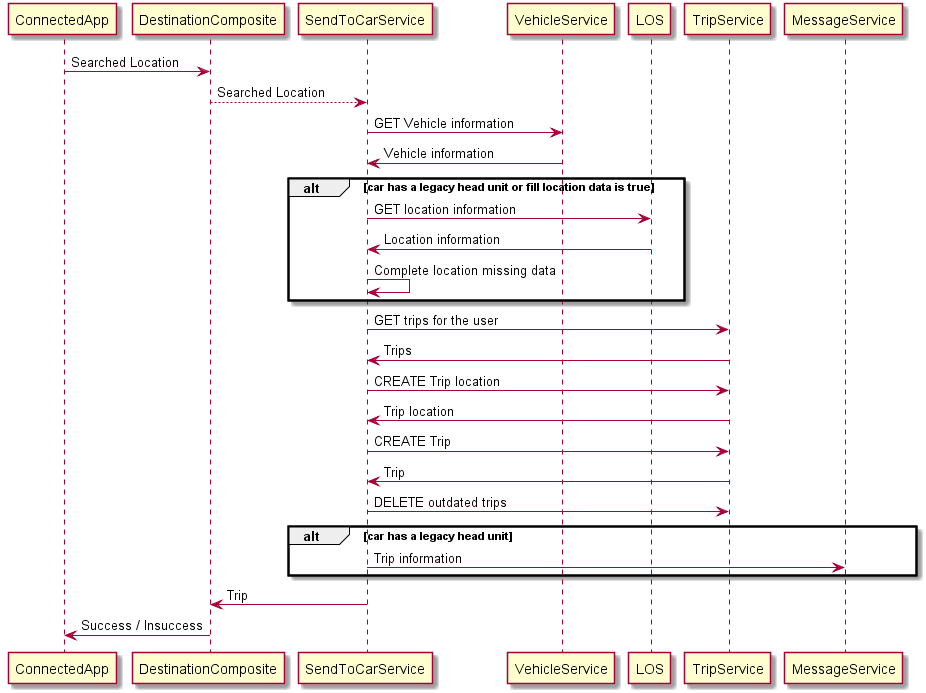

The diagram above was rendered by PlantUML. Its source (embedded in the PNG):
@startuml Send To Car Serice
ConnectedApp -> DestinationComposite: Searched Location
DestinationComposite --> SendToCarService: Searched Location

SendToCarService -> VehicleService: GET Vehicle information
VehicleService -> SendToCarService: Vehicle information

alt car has a legacy head unit or fill location data is true
    SendToCarService -> LOS: GET location information
    LOS -> SendToCarService: Location information
    SendToCarService -> SendToCarService: Complete location missing data
end

SendToCarService -> TripService: GET trips for the user
TripService -> SendToCarService: Trips

SendToCarService -> TripService: CREATE Trip location
TripService -> SendToCarService: Trip location

SendToCarService -> TripService: CREATE Trip
TripService -> SendToCarService: Trip

SendToCarService -> TripService: DELETE outdated trips

alt car has a legacy head unit
    SendToCarService -> MessageService: Trip information
end

SendToCarService -> DestinationComposite: Trip
DestinationComposite -> ConnectedApp: Success / Insuccess

@enduml